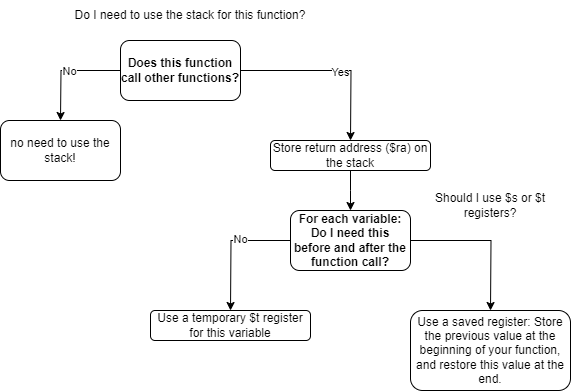

The diagram above was exported from draw.io. Its source (the exported page's mxGraphModel, read from the mxfile embedded in the PNG):
<mxGraphModel dx="1014" dy="405" grid="1" gridSize="10" guides="1" tooltips="1" connect="1" arrows="1" fold="1" page="1" pageScale="1" pageWidth="827" pageHeight="1169" math="0" shadow="0">
  <root>
    <mxCell id="WIyWlLk6GJQsqaUBKTNV-0" />
    <mxCell id="WIyWlLk6GJQsqaUBKTNV-1" parent="WIyWlLk6GJQsqaUBKTNV-0" />
    <mxCell id="2auyQlazqa8y4PY8r_hm-1" style="edgeStyle=orthogonalEdgeStyle;rounded=0;orthogonalLoop=1;jettySize=auto;html=1;" edge="1" parent="WIyWlLk6GJQsqaUBKTNV-1" source="2auyQlazqa8y4PY8r_hm-0">
      <mxGeometry relative="1" as="geometry">
        <mxPoint x="180" y="220" as="targetPoint" />
      </mxGeometry>
    </mxCell>
    <mxCell id="2auyQlazqa8y4PY8r_hm-2" value="No" style="edgeLabel;html=1;align=center;verticalAlign=middle;resizable=0;points=[];" vertex="1" connectable="0" parent="2auyQlazqa8y4PY8r_hm-1">
      <mxGeometry x="-0.0442" relative="1" as="geometry">
        <mxPoint as="offset" />
      </mxGeometry>
    </mxCell>
    <mxCell id="2auyQlazqa8y4PY8r_hm-4" style="edgeStyle=orthogonalEdgeStyle;rounded=0;orthogonalLoop=1;jettySize=auto;html=1;exitX=1;exitY=0.5;exitDx=0;exitDy=0;" edge="1" parent="WIyWlLk6GJQsqaUBKTNV-1" source="2auyQlazqa8y4PY8r_hm-0">
      <mxGeometry relative="1" as="geometry">
        <mxPoint x="470" y="240" as="targetPoint" />
      </mxGeometry>
    </mxCell>
    <mxCell id="2auyQlazqa8y4PY8r_hm-5" value="Yes" style="edgeLabel;html=1;align=center;verticalAlign=middle;resizable=0;points=[];" vertex="1" connectable="0" parent="2auyQlazqa8y4PY8r_hm-4">
      <mxGeometry x="0.0932" y="-1" relative="1" as="geometry">
        <mxPoint as="offset" />
      </mxGeometry>
    </mxCell>
    <mxCell id="2auyQlazqa8y4PY8r_hm-0" value="&lt;b&gt;Does this function call other functions?&lt;/b&gt;" style="rounded=1;whiteSpace=wrap;html=1;" vertex="1" parent="WIyWlLk6GJQsqaUBKTNV-1">
      <mxGeometry x="240" y="140" width="120" height="60" as="geometry" />
    </mxCell>
    <mxCell id="2auyQlazqa8y4PY8r_hm-3" value="no need to use the stack!" style="rounded=1;whiteSpace=wrap;html=1;" vertex="1" parent="WIyWlLk6GJQsqaUBKTNV-1">
      <mxGeometry x="120" y="220" width="120" height="60" as="geometry" />
    </mxCell>
    <mxCell id="2auyQlazqa8y4PY8r_hm-8" style="edgeStyle=orthogonalEdgeStyle;rounded=0;orthogonalLoop=1;jettySize=auto;html=1;exitX=0.5;exitY=1;exitDx=0;exitDy=0;" edge="1" parent="WIyWlLk6GJQsqaUBKTNV-1" source="2auyQlazqa8y4PY8r_hm-7">
      <mxGeometry relative="1" as="geometry">
        <mxPoint x="470" y="310" as="targetPoint" />
      </mxGeometry>
    </mxCell>
    <mxCell id="2auyQlazqa8y4PY8r_hm-7" value="Store return address ($ra) on the stack" style="rounded=1;whiteSpace=wrap;html=1;" vertex="1" parent="WIyWlLk6GJQsqaUBKTNV-1">
      <mxGeometry x="390" y="240" width="160" height="30" as="geometry" />
    </mxCell>
    <mxCell id="2auyQlazqa8y4PY8r_hm-10" style="edgeStyle=orthogonalEdgeStyle;rounded=0;orthogonalLoop=1;jettySize=auto;html=1;exitX=0;exitY=0.5;exitDx=0;exitDy=0;" edge="1" parent="WIyWlLk6GJQsqaUBKTNV-1" source="2auyQlazqa8y4PY8r_hm-9">
      <mxGeometry relative="1" as="geometry">
        <mxPoint x="350" y="410" as="targetPoint" />
      </mxGeometry>
    </mxCell>
    <mxCell id="2auyQlazqa8y4PY8r_hm-11" value="No" style="edgeLabel;html=1;align=center;verticalAlign=middle;resizable=0;points=[];" vertex="1" connectable="0" parent="2auyQlazqa8y4PY8r_hm-10">
      <mxGeometry x="-0.2072" y="-2" relative="1" as="geometry">
        <mxPoint as="offset" />
      </mxGeometry>
    </mxCell>
    <mxCell id="2auyQlazqa8y4PY8r_hm-13" style="edgeStyle=orthogonalEdgeStyle;rounded=0;orthogonalLoop=1;jettySize=auto;html=1;exitX=1;exitY=0.5;exitDx=0;exitDy=0;" edge="1" parent="WIyWlLk6GJQsqaUBKTNV-1" source="2auyQlazqa8y4PY8r_hm-9">
      <mxGeometry relative="1" as="geometry">
        <mxPoint x="610" y="410" as="targetPoint" />
      </mxGeometry>
    </mxCell>
    <mxCell id="2auyQlazqa8y4PY8r_hm-9" value="&lt;b&gt;For each variable: Do I need this before and after the function call?&lt;/b&gt;" style="rounded=1;whiteSpace=wrap;html=1;" vertex="1" parent="WIyWlLk6GJQsqaUBKTNV-1">
      <mxGeometry x="410" y="310" width="120" height="60" as="geometry" />
    </mxCell>
    <mxCell id="2auyQlazqa8y4PY8r_hm-12" value="Use a temporary $t register for this variable" style="rounded=1;whiteSpace=wrap;html=1;" vertex="1" parent="WIyWlLk6GJQsqaUBKTNV-1">
      <mxGeometry x="270" y="410" width="160" height="30" as="geometry" />
    </mxCell>
    <mxCell id="2auyQlazqa8y4PY8r_hm-14" value="Use a saved register: Store the previous value at the beginning of your function, and restore this value at the end." style="rounded=1;whiteSpace=wrap;html=1;" vertex="1" parent="WIyWlLk6GJQsqaUBKTNV-1">
      <mxGeometry x="530" y="410" width="160" height="80" as="geometry" />
    </mxCell>
    <mxCell id="2auyQlazqa8y4PY8r_hm-15" value="Do I need to use the stack for this function?" style="text;html=1;align=center;verticalAlign=middle;whiteSpace=wrap;rounded=0;" vertex="1" parent="WIyWlLk6GJQsqaUBKTNV-1">
      <mxGeometry x="180" y="100" width="260" height="30" as="geometry" />
    </mxCell>
    <mxCell id="2auyQlazqa8y4PY8r_hm-16" value="Should I use $s or $t registers?" style="text;html=1;align=center;verticalAlign=middle;whiteSpace=wrap;rounded=0;" vertex="1" parent="WIyWlLk6GJQsqaUBKTNV-1">
      <mxGeometry x="540" y="290" width="140" height="30" as="geometry" />
    </mxCell>
  </root>
</mxGraphModel>